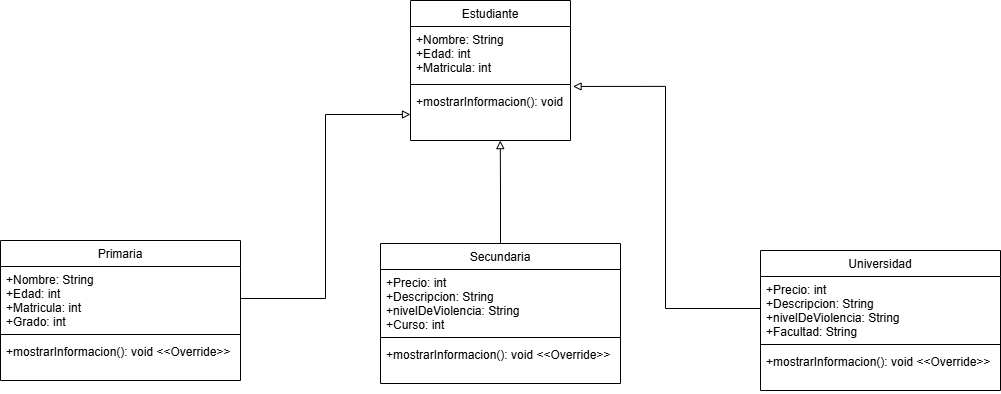

The diagram above was exported from draw.io. Its source (the exported page's mxGraphModel, read from the mxfile embedded in the PNG):
<mxGraphModel dx="872" dy="439" grid="1" gridSize="10" guides="1" tooltips="1" connect="1" arrows="1" fold="1" page="1" pageScale="1" pageWidth="827" pageHeight="1169" math="0" shadow="0">
  <root>
    <mxCell id="WIyWlLk6GJQsqaUBKTNV-0" />
    <mxCell id="WIyWlLk6GJQsqaUBKTNV-1" parent="WIyWlLk6GJQsqaUBKTNV-0" />
    <mxCell id="zkfFHV4jXpPFQw0GAbJ--17" value="Estudiante" style="swimlane;fontStyle=0;align=center;verticalAlign=top;childLayout=stackLayout;horizontal=1;startSize=26;horizontalStack=0;resizeParent=1;resizeLast=0;collapsible=1;marginBottom=0;rounded=0;shadow=0;strokeWidth=1;" parent="WIyWlLk6GJQsqaUBKTNV-1" vertex="1">
      <mxGeometry x="470" y="60" width="160" height="140" as="geometry">
        <mxRectangle x="550" y="140" width="160" height="26" as="alternateBounds" />
      </mxGeometry>
    </mxCell>
    <mxCell id="zkfFHV4jXpPFQw0GAbJ--18" value="+Nombre: String&#10;+Edad: int&#10;+Matricula: int" style="text;align=left;verticalAlign=top;spacingLeft=4;spacingRight=4;overflow=hidden;rotatable=0;points=[[0,0.5],[1,0.5]];portConstraint=eastwest;" parent="zkfFHV4jXpPFQw0GAbJ--17" vertex="1">
      <mxGeometry y="26" width="160" height="54" as="geometry" />
    </mxCell>
    <mxCell id="zkfFHV4jXpPFQw0GAbJ--23" value="" style="line;html=1;strokeWidth=1;align=left;verticalAlign=middle;spacingTop=-1;spacingLeft=3;spacingRight=3;rotatable=0;labelPosition=right;points=[];portConstraint=eastwest;" parent="zkfFHV4jXpPFQw0GAbJ--17" vertex="1">
      <mxGeometry y="80" width="160" height="8" as="geometry" />
    </mxCell>
    <mxCell id="zkfFHV4jXpPFQw0GAbJ--24" value="+mostrarInformacion(): void" style="text;align=left;verticalAlign=top;spacingLeft=4;spacingRight=4;overflow=hidden;rotatable=0;points=[[0,0.5],[1,0.5]];portConstraint=eastwest;" parent="zkfFHV4jXpPFQw0GAbJ--17" vertex="1">
      <mxGeometry y="88" width="160" height="52" as="geometry" />
    </mxCell>
    <mxCell id="jRha_VwvCoo4z-D6IUaE-1" value="Primaria" style="swimlane;fontStyle=0;align=center;verticalAlign=top;childLayout=stackLayout;horizontal=1;startSize=26;horizontalStack=0;resizeParent=1;resizeLast=0;collapsible=1;marginBottom=0;rounded=0;shadow=0;strokeWidth=1;" parent="WIyWlLk6GJQsqaUBKTNV-1" vertex="1">
      <mxGeometry x="60" y="300" width="240" height="140" as="geometry">
        <mxRectangle x="550" y="140" width="160" height="26" as="alternateBounds" />
      </mxGeometry>
    </mxCell>
    <mxCell id="jRha_VwvCoo4z-D6IUaE-2" value="+Nombre: String&#10;+Edad: int&#10;+Matricula: int&#10;+Grado: int" style="text;align=left;verticalAlign=top;spacingLeft=4;spacingRight=4;overflow=hidden;rotatable=0;points=[[0,0.5],[1,0.5]];portConstraint=eastwest;" parent="jRha_VwvCoo4z-D6IUaE-1" vertex="1">
      <mxGeometry y="26" width="240" height="64" as="geometry" />
    </mxCell>
    <mxCell id="jRha_VwvCoo4z-D6IUaE-3" value="" style="line;html=1;strokeWidth=1;align=left;verticalAlign=middle;spacingTop=-1;spacingLeft=3;spacingRight=3;rotatable=0;labelPosition=right;points=[];portConstraint=eastwest;" parent="jRha_VwvCoo4z-D6IUaE-1" vertex="1">
      <mxGeometry y="90" width="240" height="8" as="geometry" />
    </mxCell>
    <mxCell id="jRha_VwvCoo4z-D6IUaE-4" value="+mostrarInformacion(): void &lt;&lt;Override&gt;&gt;&#10;" style="text;align=left;verticalAlign=top;spacingLeft=4;spacingRight=4;overflow=hidden;rotatable=0;points=[[0,0.5],[1,0.5]];portConstraint=eastwest;" parent="jRha_VwvCoo4z-D6IUaE-1" vertex="1">
      <mxGeometry y="98" width="240" height="42" as="geometry" />
    </mxCell>
    <mxCell id="7b4fwOEh6qByhzouaywR-2" style="edgeStyle=orthogonalEdgeStyle;rounded=0;orthogonalLoop=1;jettySize=auto;html=1;exitX=0.5;exitY=0;exitDx=0;exitDy=0;entryX=0.561;entryY=1.002;entryDx=0;entryDy=0;entryPerimeter=0;endArrow=block;endFill=0;" parent="WIyWlLk6GJQsqaUBKTNV-1" source="jRha_VwvCoo4z-D6IUaE-5" target="zkfFHV4jXpPFQw0GAbJ--24" edge="1">
      <mxGeometry relative="1" as="geometry">
        <mxPoint x="560" y="200" as="targetPoint" />
      </mxGeometry>
    </mxCell>
    <mxCell id="jRha_VwvCoo4z-D6IUaE-5" value="Secundaria" style="swimlane;fontStyle=0;align=center;verticalAlign=top;childLayout=stackLayout;horizontal=1;startSize=26;horizontalStack=0;resizeParent=1;resizeLast=0;collapsible=1;marginBottom=0;rounded=0;shadow=0;strokeWidth=1;" parent="WIyWlLk6GJQsqaUBKTNV-1" vertex="1">
      <mxGeometry x="440" y="303" width="240" height="140" as="geometry">
        <mxRectangle x="550" y="140" width="160" height="26" as="alternateBounds" />
      </mxGeometry>
    </mxCell>
    <mxCell id="jRha_VwvCoo4z-D6IUaE-6" value="+Precio: int&#10;+Descripcion: String&#10;+nivelDeViolencia: String&#10;+Curso: int" style="text;align=left;verticalAlign=top;spacingLeft=4;spacingRight=4;overflow=hidden;rotatable=0;points=[[0,0.5],[1,0.5]];portConstraint=eastwest;" parent="jRha_VwvCoo4z-D6IUaE-5" vertex="1">
      <mxGeometry y="26" width="240" height="64" as="geometry" />
    </mxCell>
    <mxCell id="jRha_VwvCoo4z-D6IUaE-7" value="" style="line;html=1;strokeWidth=1;align=left;verticalAlign=middle;spacingTop=-1;spacingLeft=3;spacingRight=3;rotatable=0;labelPosition=right;points=[];portConstraint=eastwest;" parent="jRha_VwvCoo4z-D6IUaE-5" vertex="1">
      <mxGeometry y="90" width="240" height="8" as="geometry" />
    </mxCell>
    <mxCell id="jRha_VwvCoo4z-D6IUaE-8" value="+mostrarInformacion(): void &lt;&lt;Override&gt;&gt;&#10;" style="text;align=left;verticalAlign=top;spacingLeft=4;spacingRight=4;overflow=hidden;rotatable=0;points=[[0,0.5],[1,0.5]];portConstraint=eastwest;" parent="jRha_VwvCoo4z-D6IUaE-5" vertex="1">
      <mxGeometry y="98" width="240" height="32" as="geometry" />
    </mxCell>
    <mxCell id="7b4fwOEh6qByhzouaywR-0" style="edgeStyle=orthogonalEdgeStyle;rounded=0;orthogonalLoop=1;jettySize=auto;html=1;exitX=1;exitY=0.5;exitDx=0;exitDy=0;entryX=0;entryY=0.5;entryDx=0;entryDy=0;endArrow=block;endFill=0;" parent="WIyWlLk6GJQsqaUBKTNV-1" source="jRha_VwvCoo4z-D6IUaE-2" target="zkfFHV4jXpPFQw0GAbJ--24" edge="1">
      <mxGeometry relative="1" as="geometry" />
    </mxCell>
    <mxCell id="7b4fwOEh6qByhzouaywR-4" value="Universidad" style="swimlane;fontStyle=0;align=center;verticalAlign=top;childLayout=stackLayout;horizontal=1;startSize=26;horizontalStack=0;resizeParent=1;resizeLast=0;collapsible=1;marginBottom=0;rounded=0;shadow=0;strokeWidth=1;" parent="WIyWlLk6GJQsqaUBKTNV-1" vertex="1">
      <mxGeometry x="820" y="310" width="240" height="140" as="geometry">
        <mxRectangle x="550" y="140" width="160" height="26" as="alternateBounds" />
      </mxGeometry>
    </mxCell>
    <mxCell id="7b4fwOEh6qByhzouaywR-5" value="+Precio: int&#10;+Descripcion: String&#10;+nivelDeViolencia: String&#10;+Facultad: String" style="text;align=left;verticalAlign=top;spacingLeft=4;spacingRight=4;overflow=hidden;rotatable=0;points=[[0,0.5],[1,0.5]];portConstraint=eastwest;" parent="7b4fwOEh6qByhzouaywR-4" vertex="1">
      <mxGeometry y="26" width="240" height="64" as="geometry" />
    </mxCell>
    <mxCell id="7b4fwOEh6qByhzouaywR-6" value="" style="line;html=1;strokeWidth=1;align=left;verticalAlign=middle;spacingTop=-1;spacingLeft=3;spacingRight=3;rotatable=0;labelPosition=right;points=[];portConstraint=eastwest;" parent="7b4fwOEh6qByhzouaywR-4" vertex="1">
      <mxGeometry y="90" width="240" height="8" as="geometry" />
    </mxCell>
    <mxCell id="7b4fwOEh6qByhzouaywR-7" value="+mostrarInformacion(): void &lt;&lt;Override&gt;&gt;&#10;" style="text;align=left;verticalAlign=top;spacingLeft=4;spacingRight=4;overflow=hidden;rotatable=0;points=[[0,0.5],[1,0.5]];portConstraint=eastwest;" parent="7b4fwOEh6qByhzouaywR-4" vertex="1">
      <mxGeometry y="98" width="240" height="42" as="geometry" />
    </mxCell>
    <mxCell id="7b4fwOEh6qByhzouaywR-8" style="edgeStyle=orthogonalEdgeStyle;rounded=0;orthogonalLoop=1;jettySize=auto;html=1;exitX=0;exitY=0.5;exitDx=0;exitDy=0;entryX=1.016;entryY=1.11;entryDx=0;entryDy=0;entryPerimeter=0;endArrow=block;endFill=0;" parent="WIyWlLk6GJQsqaUBKTNV-1" source="7b4fwOEh6qByhzouaywR-5" target="zkfFHV4jXpPFQw0GAbJ--18" edge="1">
      <mxGeometry relative="1" as="geometry" />
    </mxCell>
  </root>
</mxGraphModel>